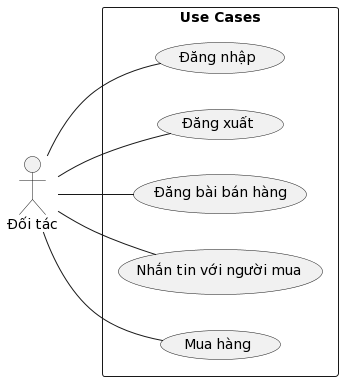

The diagram above was rendered by PlantUML. Its source (embedded in the PNG):
@startuml
left to right direction
skinparam packageStyle rectangle
actor Admin as "Đối tác"

rectangle "Use Cases" {
  usecase "Đăng nhập" as UC1
  usecase "Đăng xuất" as UC2
  usecase "Đăng bài bán hàng" as UC3
  usecase "Nhắn tin với người mua " as UC4
  usecase "Mua hàng" as UC5
}

Admin -- UC1
Admin -- UC2
Admin -- UC3
Admin --UC4
Admin -- UC5
@enduml